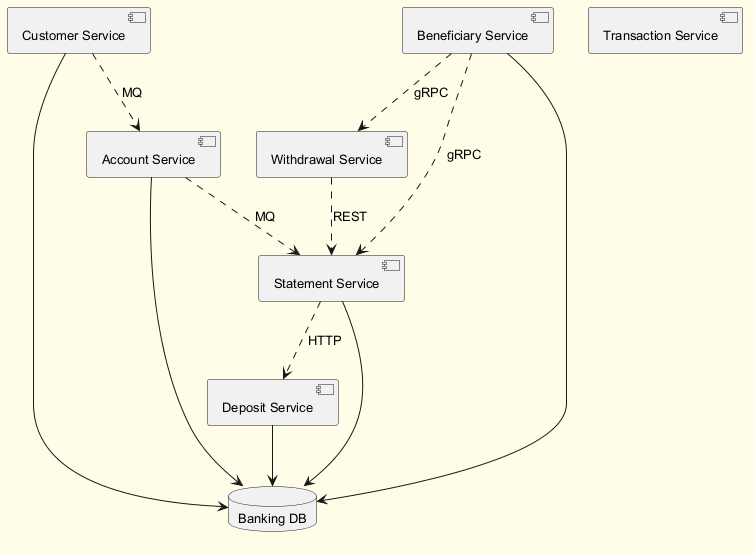

The diagram above was rendered by PlantUML. Its source (embedded in the PNG):
@startuml
skinparam backgroundColor #FFFDE7
skinparam classBackgroundColor #FFF9C4
skinparam classBorderColor #F57F17
skinparam defaultFontSize 13
component "Statement Service" as C_StatementService
component "Account Service" as C_AccountService
component "Withdrawal Service" as C_WithdrawalService
component "Deposit Service" as C_DepositService
component "Customer Service" as C_CustomerService
component "Beneficiary Service" as C_BeneficiaryService
component "Transaction Service" as C_TransactionService
database "Banking DB" as DB_banking
C_StatementService --> DB_banking
C_AccountService --> DB_banking
C_DepositService --> DB_banking
C_CustomerService --> DB_banking
C_BeneficiaryService --> DB_banking
C_StatementService ..> C_DepositService : HTTP
C_BeneficiaryService ..> C_WithdrawalService : gRPC
C_BeneficiaryService ..> C_StatementService : gRPC
C_WithdrawalService ..> C_StatementService : REST
C_AccountService ..> C_StatementService : MQ
C_CustomerService ..> C_AccountService : MQ
@enduml